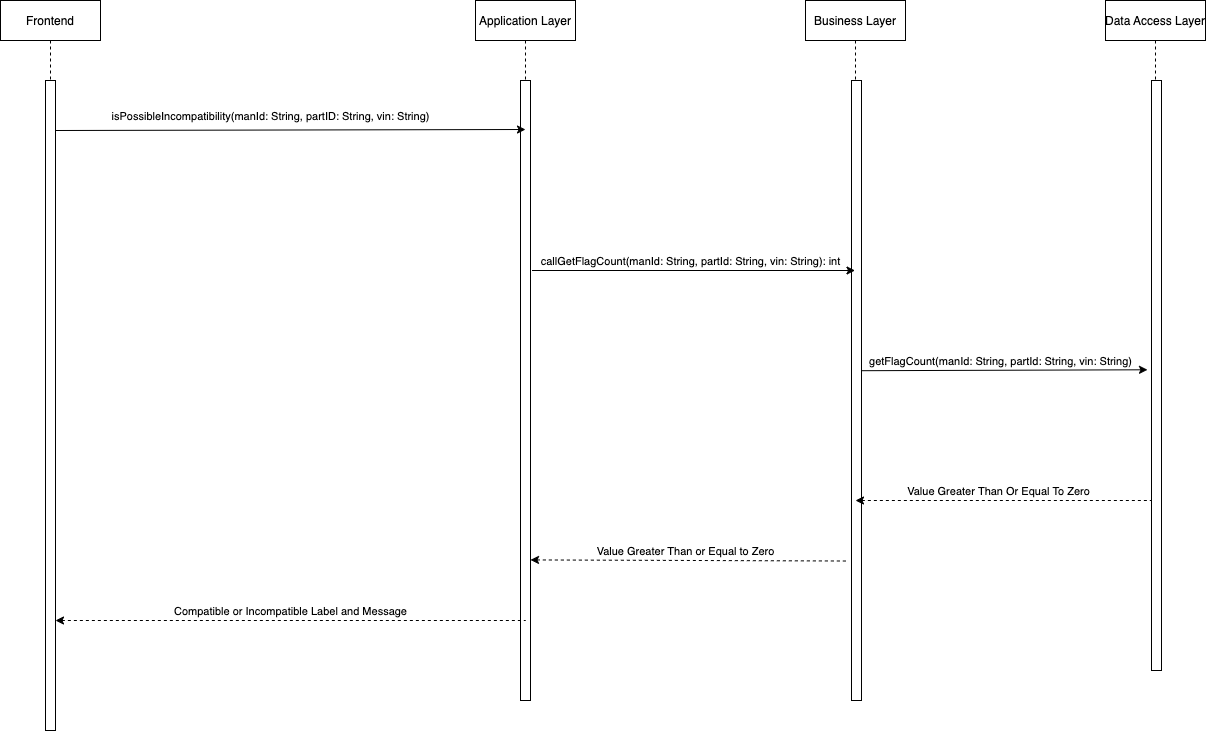

The diagram above was exported from draw.io. Its source (the exported page's mxGraphModel, read from the mxfile embedded in the PNG):
<mxGraphModel dx="2377" dy="1085" grid="1" gridSize="10" guides="1" tooltips="1" connect="1" arrows="1" fold="1" page="1" pageScale="1" pageWidth="850" pageHeight="1100" math="0" shadow="0">
  <root>
    <mxCell id="MWD_Kha4VBXo-b0gzFpg-0" />
    <mxCell id="MWD_Kha4VBXo-b0gzFpg-1" parent="MWD_Kha4VBXo-b0gzFpg-0" />
    <mxCell id="dTFlljY7ZmGjc4Wx6QQb-0" value="Frontend" style="shape=umlLifeline;perimeter=lifelinePerimeter;container=1;collapsible=0;recursiveResize=0;rounded=0;shadow=0;strokeWidth=1;" parent="MWD_Kha4VBXo-b0gzFpg-1" vertex="1">
      <mxGeometry x="335" y="100" width="100" height="730" as="geometry" />
    </mxCell>
    <mxCell id="dTFlljY7ZmGjc4Wx6QQb-1" value="" style="points=[];perimeter=orthogonalPerimeter;rounded=0;shadow=0;strokeWidth=1;" parent="dTFlljY7ZmGjc4Wx6QQb-0" vertex="1">
      <mxGeometry x="45" y="80" width="10" height="650" as="geometry" />
    </mxCell>
    <mxCell id="dTFlljY7ZmGjc4Wx6QQb-22" value="Application Layer" style="shape=umlLifeline;perimeter=lifelinePerimeter;container=1;collapsible=0;recursiveResize=0;rounded=0;shadow=0;strokeWidth=1;" parent="MWD_Kha4VBXo-b0gzFpg-1" vertex="1">
      <mxGeometry x="810" y="100" width="100" height="700" as="geometry" />
    </mxCell>
    <mxCell id="dTFlljY7ZmGjc4Wx6QQb-23" value="" style="points=[];perimeter=orthogonalPerimeter;rounded=0;shadow=0;strokeWidth=1;" parent="dTFlljY7ZmGjc4Wx6QQb-22" vertex="1">
      <mxGeometry x="45" y="80" width="10" height="620" as="geometry" />
    </mxCell>
    <mxCell id="dTFlljY7ZmGjc4Wx6QQb-26" value="" style="endArrow=classic;html=1;rounded=0;labelBackgroundColor=none;" parent="MWD_Kha4VBXo-b0gzFpg-1" edge="1">
      <mxGeometry width="50" height="50" relative="1" as="geometry">
        <mxPoint x="390" y="230" as="sourcePoint" />
        <mxPoint x="860" y="229" as="targetPoint" />
      </mxGeometry>
    </mxCell>
    <mxCell id="dTFlljY7ZmGjc4Wx6QQb-27" value="isPossibleIncompatibility(manId: String, partID: String, vin: String)" style="edgeLabel;html=1;align=center;verticalAlign=middle;resizable=0;points=[];" parent="dTFlljY7ZmGjc4Wx6QQb-26" connectable="0" vertex="1">
      <mxGeometry x="0.0591" y="-1" relative="1" as="geometry">
        <mxPoint x="-34" y="-15" as="offset" />
      </mxGeometry>
    </mxCell>
    <mxCell id="dTFlljY7ZmGjc4Wx6QQb-28" value="Business Layer" style="shape=umlLifeline;perimeter=lifelinePerimeter;container=1;collapsible=0;recursiveResize=0;rounded=0;shadow=0;strokeWidth=1;" parent="MWD_Kha4VBXo-b0gzFpg-1" vertex="1">
      <mxGeometry x="1140" y="100" width="100" height="700" as="geometry" />
    </mxCell>
    <mxCell id="dTFlljY7ZmGjc4Wx6QQb-29" value="" style="points=[];perimeter=orthogonalPerimeter;rounded=0;shadow=0;strokeWidth=1;" parent="dTFlljY7ZmGjc4Wx6QQb-28" vertex="1">
      <mxGeometry x="46" y="80" width="10" height="620" as="geometry" />
    </mxCell>
    <mxCell id="dTFlljY7ZmGjc4Wx6QQb-30" value="" style="endArrow=classic;html=1;rounded=0;labelBackgroundColor=none;" parent="MWD_Kha4VBXo-b0gzFpg-1" target="dTFlljY7ZmGjc4Wx6QQb-28" edge="1">
      <mxGeometry width="50" height="50" relative="1" as="geometry">
        <mxPoint x="866.5" y="369.9999999999998" as="sourcePoint" />
        <mxPoint x="1170" y="369" as="targetPoint" />
      </mxGeometry>
    </mxCell>
    <mxCell id="dTFlljY7ZmGjc4Wx6QQb-31" value="callGetFlagCount(manId: String, partId: String, vin: String): int" style="edgeLabel;html=1;align=center;verticalAlign=middle;resizable=0;points=[];" parent="dTFlljY7ZmGjc4Wx6QQb-30" connectable="0" vertex="1">
      <mxGeometry x="0.0591" y="-1" relative="1" as="geometry">
        <mxPoint x="-14" y="-11" as="offset" />
      </mxGeometry>
    </mxCell>
    <mxCell id="dTFlljY7ZmGjc4Wx6QQb-34" value="" style="endArrow=classic;html=1;rounded=0;labelBackgroundColor=none;entryX=-0.4;entryY=0.812;entryDx=0;entryDy=0;entryPerimeter=0;" parent="MWD_Kha4VBXo-b0gzFpg-1" edge="1">
      <mxGeometry width="50" height="50" relative="1" as="geometry">
        <mxPoint x="1196" y="470.2" as="sourcePoint" />
        <mxPoint x="1482" y="469.28000000000014" as="targetPoint" />
      </mxGeometry>
    </mxCell>
    <mxCell id="dTFlljY7ZmGjc4Wx6QQb-35" value="getFlagCount(manId: String, partId: String, vin: String)" style="edgeLabel;html=1;align=center;verticalAlign=middle;resizable=0;points=[];" parent="dTFlljY7ZmGjc4Wx6QQb-34" connectable="0" vertex="1">
      <mxGeometry x="0.0591" y="-1" relative="1" as="geometry">
        <mxPoint x="-14" y="-11" as="offset" />
      </mxGeometry>
    </mxCell>
    <mxCell id="dTFlljY7ZmGjc4Wx6QQb-36" value="Data Access Layer" style="shape=umlLifeline;perimeter=lifelinePerimeter;container=1;collapsible=0;recursiveResize=0;rounded=0;shadow=0;strokeWidth=1;" parent="MWD_Kha4VBXo-b0gzFpg-1" vertex="1">
      <mxGeometry x="1440" y="100" width="100" height="670" as="geometry" />
    </mxCell>
    <mxCell id="dTFlljY7ZmGjc4Wx6QQb-37" value="" style="points=[];perimeter=orthogonalPerimeter;rounded=0;shadow=0;strokeWidth=1;" parent="dTFlljY7ZmGjc4Wx6QQb-36" vertex="1">
      <mxGeometry x="46" y="80" width="10" height="590" as="geometry" />
    </mxCell>
    <mxCell id="dTFlljY7ZmGjc4Wx6QQb-38" value="" style="endArrow=none;html=1;rounded=0;labelBackgroundColor=none;entryX=-0.4;entryY=0.812;entryDx=0;entryDy=0;entryPerimeter=0;endFill=0;startArrow=classic;startFill=1;dashed=1;" parent="MWD_Kha4VBXo-b0gzFpg-1" edge="1">
      <mxGeometry width="50" height="50" relative="1" as="geometry">
        <mxPoint x="1190" y="600" as="sourcePoint" />
        <mxPoint x="1486" y="600" as="targetPoint" />
      </mxGeometry>
    </mxCell>
    <mxCell id="dTFlljY7ZmGjc4Wx6QQb-39" value="Value Greater Than Or Equal To Zero" style="edgeLabel;html=1;align=center;verticalAlign=middle;resizable=0;points=[];" parent="dTFlljY7ZmGjc4Wx6QQb-38" connectable="0" vertex="1">
      <mxGeometry x="0.0591" y="-1" relative="1" as="geometry">
        <mxPoint x="-14" y="-11" as="offset" />
      </mxGeometry>
    </mxCell>
    <mxCell id="dTFlljY7ZmGjc4Wx6QQb-40" value="" style="endArrow=none;html=1;rounded=0;labelBackgroundColor=none;dashed=1;endFill=0;startArrow=classic;startFill=1;entryX=-0.233;entryY=0.905;entryDx=0;entryDy=0;entryPerimeter=0;" parent="MWD_Kha4VBXo-b0gzFpg-1" edge="1">
      <mxGeometry width="50" height="50" relative="1" as="geometry">
        <mxPoint x="865" y="659.42" as="sourcePoint" />
        <mxPoint x="1182.17" y="660.5199999999999" as="targetPoint" />
      </mxGeometry>
    </mxCell>
    <mxCell id="dTFlljY7ZmGjc4Wx6QQb-41" value="Value Greater Than or Equal to Zero" style="edgeLabel;html=1;align=center;verticalAlign=middle;resizable=0;points=[];" parent="dTFlljY7ZmGjc4Wx6QQb-40" connectable="0" vertex="1">
      <mxGeometry x="0.0591" y="-1" relative="1" as="geometry">
        <mxPoint x="-14" y="-11" as="offset" />
      </mxGeometry>
    </mxCell>
    <mxCell id="dTFlljY7ZmGjc4Wx6QQb-42" value="" style="endArrow=none;html=1;rounded=0;labelBackgroundColor=none;dashed=1;endFill=0;startArrow=classic;startFill=1;" parent="MWD_Kha4VBXo-b0gzFpg-1" edge="1">
      <mxGeometry width="50" height="50" relative="1" as="geometry">
        <mxPoint x="390" y="720" as="sourcePoint" />
        <mxPoint x="860" y="720" as="targetPoint" />
      </mxGeometry>
    </mxCell>
    <mxCell id="dTFlljY7ZmGjc4Wx6QQb-43" value="Compatible or Incompatible Label and Message" style="edgeLabel;html=1;align=center;verticalAlign=middle;resizable=0;points=[];" parent="dTFlljY7ZmGjc4Wx6QQb-42" connectable="0" vertex="1">
      <mxGeometry x="0.0591" y="-1" relative="1" as="geometry">
        <mxPoint x="-14" y="-11" as="offset" />
      </mxGeometry>
    </mxCell>
  </root>
</mxGraphModel>